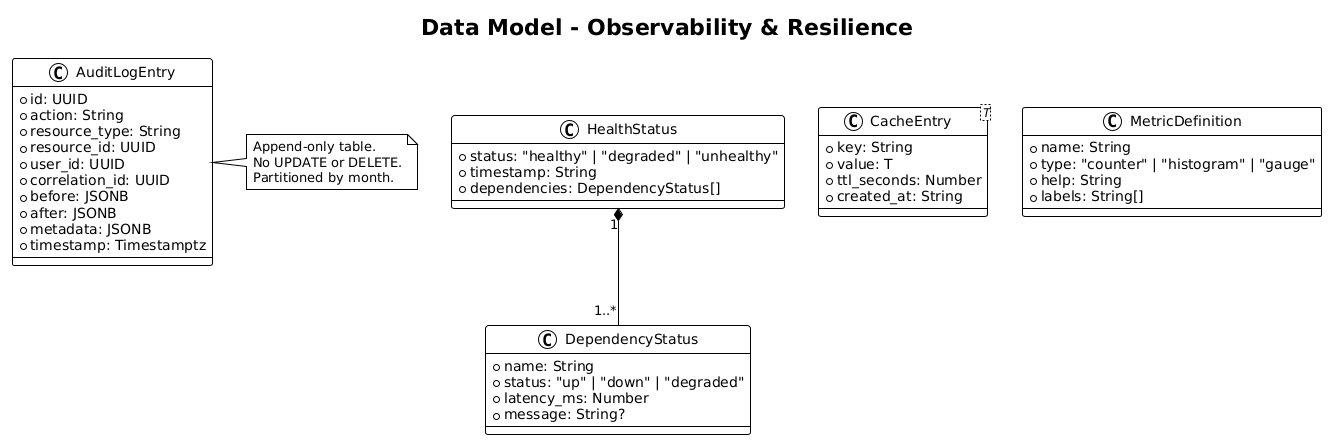

The diagram above was rendered by PlantUML. Its source (embedded in the PNG):
@startuml
!theme plain

title Data Model - Observability & Resilience

class AuditLogEntry {
  +id: UUID
  +action: String
  +resource_type: String
  +resource_id: UUID
  +user_id: UUID
  +correlation_id: UUID
  +before: JSONB
  +after: JSONB
  +metadata: JSONB
  +timestamp: Timestamptz
}
note right of AuditLogEntry
  Append-only table.
  No UPDATE or DELETE.
  Partitioned by month.
end note

class HealthStatus {
  +status: "healthy" | "degraded" | "unhealthy"
  +timestamp: String
  +dependencies: DependencyStatus[]
}

class DependencyStatus {
  +name: String
  +status: "up" | "down" | "degraded"
  +latency_ms: Number
  +message: String?
}

class CacheEntry<T> {
  +key: String
  +value: T
  +ttl_seconds: Number
  +created_at: String
}

class MetricDefinition {
  +name: String
  +type: "counter" | "histogram" | "gauge"
  +help: String
  +labels: String[]
}

HealthStatus "1" *-- "1..*" DependencyStatus
@enduml